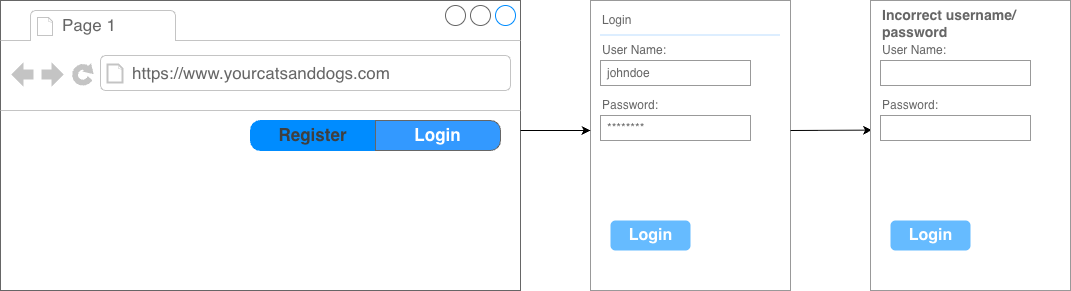

The diagram above was exported from draw.io. Its source (the exported page's mxGraphModel, read from the mxfile embedded in the PNG):
<mxGraphModel dx="1408" dy="985" grid="1" gridSize="10" guides="1" tooltips="1" connect="1" arrows="1" fold="1" page="1" pageScale="1" pageWidth="827" pageHeight="1169" math="0" shadow="0">
  <root>
    <mxCell id="0" />
    <mxCell id="1" parent="0" />
    <mxCell id="SDE1_ElXYyhYfdFGOOJk-15" parent="1" style="strokeWidth=1;shadow=0;dashed=0;align=center;html=1;shape=mxgraph.mockup.containers.browserWindow;rSize=0;strokeColor=#666666;strokeColor2=#008cff;strokeColor3=#c4c4c4;mainText=,;recursiveResize=0;" value="" vertex="1">
      <mxGeometry height="290" width="520" x="20" y="70" as="geometry" />
    </mxCell>
    <mxCell id="SDE1_ElXYyhYfdFGOOJk-16" parent="SDE1_ElXYyhYfdFGOOJk-15" style="strokeWidth=1;shadow=0;dashed=0;align=center;html=1;shape=mxgraph.mockup.containers.anchor;fontSize=17;fontColor=#666666;align=left;whiteSpace=wrap;" value="Page 1" vertex="1">
      <mxGeometry height="26" width="110" x="60" y="12" as="geometry" />
    </mxCell>
    <mxCell id="SDE1_ElXYyhYfdFGOOJk-17" parent="SDE1_ElXYyhYfdFGOOJk-15" style="strokeWidth=1;shadow=0;dashed=0;align=center;html=1;shape=mxgraph.mockup.containers.anchor;rSize=0;fontSize=17;fontColor=#666666;align=left;" value="https://www.yourcatsanddogs.com" vertex="1">
      <mxGeometry height="26" width="250" x="130" y="60" as="geometry" />
    </mxCell>
    <mxCell id="SDE1_ElXYyhYfdFGOOJk-18" parent="SDE1_ElXYyhYfdFGOOJk-15" style="swimlane;shape=mxgraph.bootstrap.anchor;strokeColor=#666666;fillColor=#3399FF;fontColor=#666666;fontStyle=0;childLayout=stackLayout;horizontal=0;startSize=0;horizontalStack=1;resizeParent=1;resizeParentMax=0;resizeLast=0;collapsible=0;marginBottom=0;whiteSpace=wrap;html=1;" value="" vertex="1">
      <mxGeometry height="30" width="250" x="250" y="120" as="geometry" />
    </mxCell>
    <mxCell id="SDE1_ElXYyhYfdFGOOJk-19" parent="SDE1_ElXYyhYfdFGOOJk-18" style="text;strokeColor=#008CFF;align=center;verticalAlign=middle;spacingLeft=10;spacingRight=10;overflow=hidden;points=[[0,0.5],[1,0.5]];portConstraint=eastwest;rotatable=0;whiteSpace=wrap;html=1;shape=mxgraph.mockup.leftButton;rSize=10;fillColor=#008CFF;fontColor=#ffffff;fontSize=17;fontStyle=1;" value="&lt;span style=&quot;color: rgb(63, 63, 63);&quot;&gt;Register&lt;/span&gt;" vertex="1">
      <mxGeometry height="30" width="125" as="geometry" />
    </mxCell>
    <mxCell id="SDE1_ElXYyhYfdFGOOJk-22" parent="SDE1_ElXYyhYfdFGOOJk-18" style="text;strokeColor=inherit;align=center;verticalAlign=middle;spacingLeft=10;spacingRight=10;overflow=hidden;points=[[0,0.5],[1,0.5]];portConstraint=eastwest;rotatable=0;whiteSpace=wrap;html=1;shape=mxgraph.mockup.rightButton;rSize=10;fillColor=inherit;fontColor=inherit;fontSize=17;fontStyle=1;" value="&lt;span style=&quot;color: rgb(255, 255, 255);&quot;&gt;Login&lt;/span&gt;" vertex="1">
      <mxGeometry height="30" width="125" x="125" as="geometry" />
    </mxCell>
    <mxCell id="SDE1_ElXYyhYfdFGOOJk-23" parent="1" style="strokeWidth=1;shadow=0;dashed=0;align=center;html=1;shape=mxgraph.mockup.forms.rrect;rSize=0;strokeColor=#999999;fillColor=#ffffff;" value="" vertex="1">
      <mxGeometry height="290" width="200" x="610" y="70" as="geometry" />
    </mxCell>
    <mxCell id="SDE1_ElXYyhYfdFGOOJk-24" parent="SDE1_ElXYyhYfdFGOOJk-23" style="strokeWidth=1;shadow=0;dashed=0;align=center;html=1;shape=mxgraph.mockup.forms.anchor;fontSize=12;fontColor=#666666;align=left;resizeWidth=1;spacingLeft=0;" value="Login" vertex="1">
      <mxGeometry height="20" relative="1" width="100" as="geometry">
        <mxPoint x="10" y="10" as="offset" />
      </mxGeometry>
    </mxCell>
    <mxCell id="SDE1_ElXYyhYfdFGOOJk-25" parent="SDE1_ElXYyhYfdFGOOJk-23" style="shape=line;strokeColor=#ddeeff;strokeWidth=2;html=1;resizeWidth=1;" value="" vertex="1">
      <mxGeometry height="10" relative="1" width="180" as="geometry">
        <mxPoint x="10" y="30" as="offset" />
      </mxGeometry>
    </mxCell>
    <mxCell id="SDE1_ElXYyhYfdFGOOJk-26" parent="SDE1_ElXYyhYfdFGOOJk-23" style="strokeWidth=1;shadow=0;dashed=0;align=center;html=1;shape=mxgraph.mockup.forms.anchor;fontSize=12;fontColor=#666666;align=left;resizeWidth=1;spacingLeft=0;" value="User Name:" vertex="1">
      <mxGeometry height="20" relative="1" width="100" as="geometry">
        <mxPoint x="10" y="40" as="offset" />
      </mxGeometry>
    </mxCell>
    <mxCell id="SDE1_ElXYyhYfdFGOOJk-27" parent="SDE1_ElXYyhYfdFGOOJk-23" style="strokeWidth=1;shadow=0;dashed=0;align=center;html=1;shape=mxgraph.mockup.forms.rrect;rSize=0;strokeColor=#999999;fontColor=#666666;align=left;spacingLeft=5;resizeWidth=1;" value="johndoe" vertex="1">
      <mxGeometry height="25" relative="1" width="150" as="geometry">
        <mxPoint x="10" y="60" as="offset" />
      </mxGeometry>
    </mxCell>
    <mxCell id="SDE1_ElXYyhYfdFGOOJk-28" parent="SDE1_ElXYyhYfdFGOOJk-23" style="strokeWidth=1;shadow=0;dashed=0;align=center;html=1;shape=mxgraph.mockup.forms.anchor;fontSize=12;fontColor=#666666;align=left;resizeWidth=1;spacingLeft=0;" value="Password:" vertex="1">
      <mxGeometry height="20" relative="1" width="100" as="geometry">
        <mxPoint x="10" y="95" as="offset" />
      </mxGeometry>
    </mxCell>
    <mxCell id="SDE1_ElXYyhYfdFGOOJk-29" parent="SDE1_ElXYyhYfdFGOOJk-23" style="strokeWidth=1;shadow=0;dashed=0;align=center;html=1;shape=mxgraph.mockup.forms.rrect;rSize=0;strokeColor=#999999;fontColor=#666666;align=left;spacingLeft=5;resizeWidth=1;" value="********" vertex="1">
      <mxGeometry height="25" relative="1" width="150" as="geometry">
        <mxPoint x="10" y="115" as="offset" />
      </mxGeometry>
    </mxCell>
    <mxCell id="SDE1_ElXYyhYfdFGOOJk-30" parent="SDE1_ElXYyhYfdFGOOJk-23" style="strokeWidth=1;shadow=0;dashed=0;align=center;html=1;shape=mxgraph.mockup.forms.rrect;rSize=5;strokeColor=none;fontColor=#ffffff;fillColor=#66bbff;fontSize=16;fontStyle=1;" value="Login" vertex="1">
      <mxGeometry height="30" relative="1" width="80" y="1" as="geometry">
        <mxPoint x="20" y="-70" as="offset" />
      </mxGeometry>
    </mxCell>
    <mxCell id="SDE1_ElXYyhYfdFGOOJk-44" edge="1" parent="1" style="endArrow=classic;html=1;rounded=0;exitX=0.996;exitY=0.448;exitDx=0;exitDy=0;exitPerimeter=0;entryX=0.003;entryY=0.447;entryDx=0;entryDy=0;entryPerimeter=0;" value="">
      <mxGeometry height="50" relative="1" width="50" as="geometry">
        <mxPoint x="810" y="200" as="sourcePoint" />
        <mxPoint x="891.56" y="199.62999999999988" as="targetPoint" />
      </mxGeometry>
    </mxCell>
    <mxCell id="SDE1_ElXYyhYfdFGOOJk-45" edge="1" parent="1" style="endArrow=classic;html=1;rounded=0;exitX=0.996;exitY=0.448;exitDx=0;exitDy=0;exitPerimeter=0;" value="">
      <mxGeometry height="50" relative="1" width="50" as="geometry">
        <mxPoint x="540" y="200" as="sourcePoint" />
        <mxPoint x="610" y="200" as="targetPoint" />
      </mxGeometry>
    </mxCell>
    <mxCell id="pFan7Qi2iSW8ERhG4AOS-1" parent="1" style="strokeWidth=1;shadow=0;dashed=0;align=center;html=1;shape=mxgraph.mockup.forms.rrect;rSize=0;strokeColor=#999999;fillColor=#ffffff;" value="" vertex="1">
      <mxGeometry height="290" width="200" x="890" y="70" as="geometry" />
    </mxCell>
    <mxCell id="pFan7Qi2iSW8ERhG4AOS-2" parent="pFan7Qi2iSW8ERhG4AOS-1" style="strokeWidth=1;shadow=0;dashed=0;align=center;html=1;shape=mxgraph.mockup.forms.anchor;fontSize=12;fontColor=#666666;align=left;resizeWidth=1;spacingLeft=0;" value="&lt;b&gt;&lt;font style=&quot;font-size: 14px;&quot;&gt;Incorrect username/&lt;/font&gt;&lt;/b&gt;&lt;div&gt;&lt;b&gt;&lt;font style=&quot;font-size: 14px;&quot;&gt;password&lt;/font&gt;&lt;/b&gt;&lt;/div&gt;" vertex="1">
      <mxGeometry height="20" relative="1" width="170" as="geometry">
        <mxPoint x="10" y="13" as="offset" />
      </mxGeometry>
    </mxCell>
    <mxCell id="pFan7Qi2iSW8ERhG4AOS-4" parent="pFan7Qi2iSW8ERhG4AOS-1" style="strokeWidth=1;shadow=0;dashed=0;align=center;html=1;shape=mxgraph.mockup.forms.anchor;fontSize=12;fontColor=#666666;align=left;resizeWidth=1;spacingLeft=0;" value="User Name:" vertex="1">
      <mxGeometry height="20" relative="1" width="100" as="geometry">
        <mxPoint x="10" y="40" as="offset" />
      </mxGeometry>
    </mxCell>
    <mxCell id="pFan7Qi2iSW8ERhG4AOS-5" parent="pFan7Qi2iSW8ERhG4AOS-1" style="strokeWidth=1;shadow=0;dashed=0;align=center;html=1;shape=mxgraph.mockup.forms.rrect;rSize=0;strokeColor=#999999;fontColor=#666666;align=left;spacingLeft=5;resizeWidth=1;" value="" vertex="1">
      <mxGeometry height="25" relative="1" width="150" as="geometry">
        <mxPoint x="10" y="60" as="offset" />
      </mxGeometry>
    </mxCell>
    <mxCell id="pFan7Qi2iSW8ERhG4AOS-6" parent="pFan7Qi2iSW8ERhG4AOS-1" style="strokeWidth=1;shadow=0;dashed=0;align=center;html=1;shape=mxgraph.mockup.forms.anchor;fontSize=12;fontColor=#666666;align=left;resizeWidth=1;spacingLeft=0;" value="Password:" vertex="1">
      <mxGeometry height="20" relative="1" width="100" as="geometry">
        <mxPoint x="10" y="95" as="offset" />
      </mxGeometry>
    </mxCell>
    <mxCell id="pFan7Qi2iSW8ERhG4AOS-7" parent="pFan7Qi2iSW8ERhG4AOS-1" style="strokeWidth=1;shadow=0;dashed=0;align=center;html=1;shape=mxgraph.mockup.forms.rrect;rSize=0;strokeColor=#999999;fontColor=#666666;align=left;spacingLeft=5;resizeWidth=1;" value="" vertex="1">
      <mxGeometry height="25" relative="1" width="150" as="geometry">
        <mxPoint x="10" y="115" as="offset" />
      </mxGeometry>
    </mxCell>
    <mxCell id="pFan7Qi2iSW8ERhG4AOS-8" parent="pFan7Qi2iSW8ERhG4AOS-1" style="strokeWidth=1;shadow=0;dashed=0;align=center;html=1;shape=mxgraph.mockup.forms.rrect;rSize=5;strokeColor=none;fontColor=#ffffff;fillColor=#66bbff;fontSize=16;fontStyle=1;" value="Login" vertex="1">
      <mxGeometry height="30" relative="1" width="80" y="1" as="geometry">
        <mxPoint x="20" y="-70" as="offset" />
      </mxGeometry>
    </mxCell>
  </root>
</mxGraphModel>